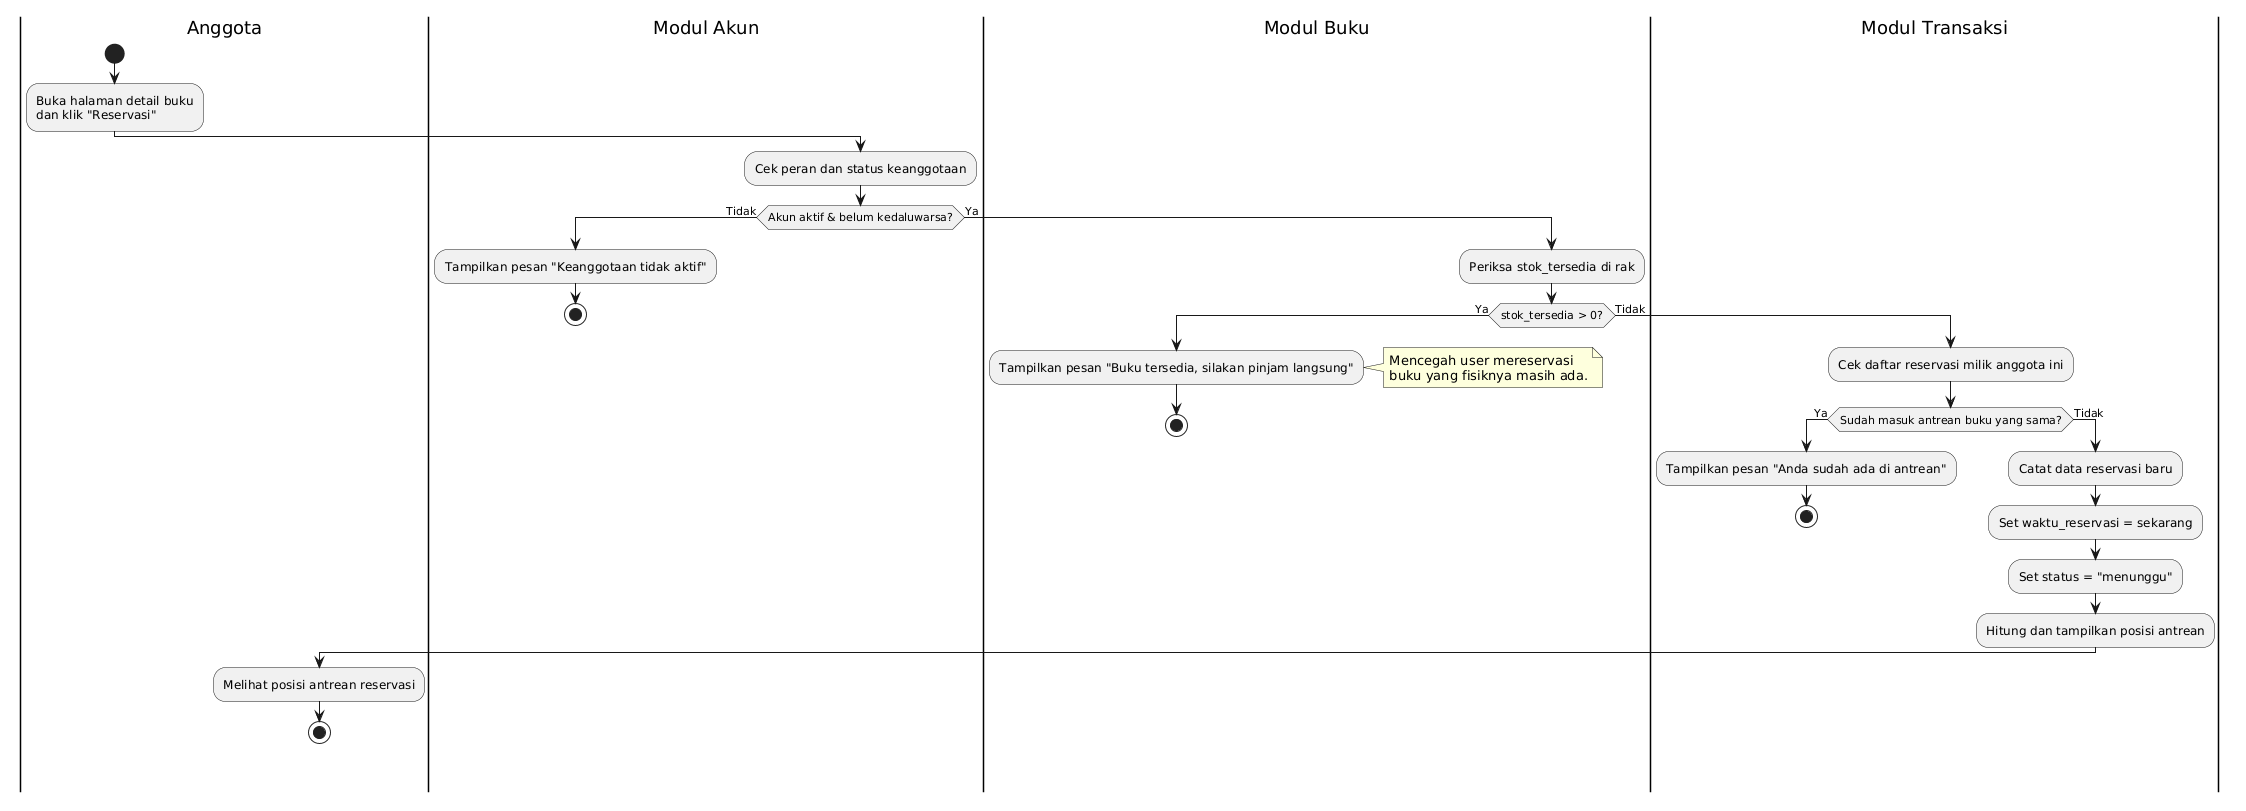

The diagram above was rendered by PlantUML. Its source (embedded in the PNG):
@startuml
|Anggota|
start
:Buka halaman detail buku\ndan klik "Reservasi";

|Modul Akun|
:Cek peran dan status keanggotaan;
if (Akun aktif & belum kedaluwarsa?) then (Tidak)
  :Tampilkan pesan "Keanggotaan tidak aktif";
  stop
else (Ya)

|Modul Buku|
:Periksa stok_tersedia di rak;
if (stok_tersedia > 0?) then (Ya)
  :Tampilkan pesan "Buku tersedia, silakan pinjam langsung";
  note right: Mencegah user mereservasi\nbuku yang fisiknya masih ada.
  stop
else (Tidak)

|Modul Transaksi|
:Cek daftar reservasi milik anggota ini;
if (Sudah masuk antrean buku yang sama?) then (Ya)
  :Tampilkan pesan "Anda sudah ada di antrean";
  stop
else (Tidak)

:Catat data reservasi baru;
:Set waktu_reservasi = sekarang;
:Set status = "menunggu";
:Hitung dan tampilkan posisi antrean;

|Anggota|
:Melihat posisi antrean reservasi;
stop
@enduml